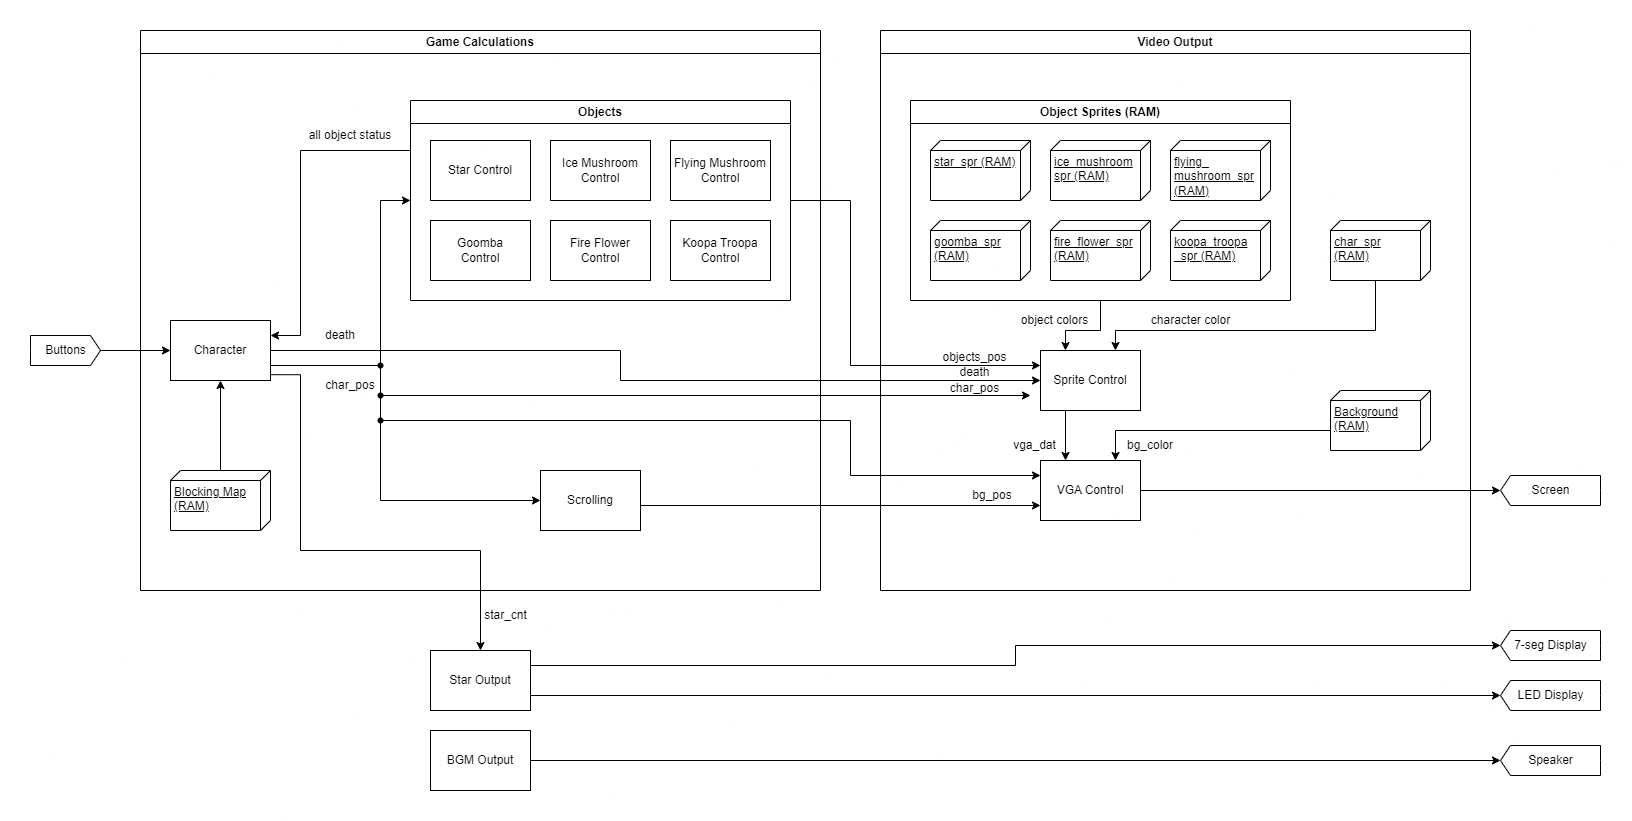

The diagram above was exported from draw.io. Its source (the exported page's mxGraphModel, read from the mxfile embedded in the PNG):
<mxGraphModel dx="1905" dy="1063" grid="0" gridSize="10" guides="1" tooltips="1" connect="1" arrows="1" fold="1" page="1" pageScale="1" pageWidth="1600" pageHeight="900" background="#ffffff" math="0" shadow="0">
  <root>
    <mxCell id="0" />
    <mxCell id="1" parent="0" />
    <mxCell id="n9SyXKmSAYaJPbStBQAH-39" style="edgeStyle=orthogonalEdgeStyle;rounded=0;orthogonalLoop=1;jettySize=auto;html=1;exitX=0;exitY=0.25;exitDx=0;exitDy=0;entryX=1;entryY=0.25;entryDx=0;entryDy=0;" edge="1" parent="1" source="n9SyXKmSAYaJPbStBQAH-7" target="n9SyXKmSAYaJPbStBQAH-17">
      <mxGeometry relative="1" as="geometry">
        <Array as="points">
          <mxPoint x="280" y="190" />
          <mxPoint x="280" y="375" />
        </Array>
      </mxGeometry>
    </mxCell>
    <mxCell id="n9SyXKmSAYaJPbStBQAH-35" style="edgeStyle=orthogonalEdgeStyle;rounded=0;orthogonalLoop=1;jettySize=auto;html=1;exitX=1;exitY=0.75;exitDx=0;exitDy=0;entryX=0;entryY=0.5;entryDx=0;entryDy=0;" edge="1" parent="1" source="n9SyXKmSAYaJPbStBQAH-17" target="n9SyXKmSAYaJPbStBQAH-27">
      <mxGeometry relative="1" as="geometry">
        <mxPoint x="350" y="510" as="targetPoint" />
        <Array as="points">
          <mxPoint x="360" y="405" />
          <mxPoint x="360" y="540" />
        </Array>
      </mxGeometry>
    </mxCell>
    <mxCell id="n9SyXKmSAYaJPbStBQAH-38" style="edgeStyle=orthogonalEdgeStyle;rounded=0;orthogonalLoop=1;jettySize=auto;html=1;exitX=1;exitY=0.75;exitDx=0;exitDy=0;entryX=0;entryY=0.5;entryDx=0;entryDy=0;" edge="1" parent="1" source="n9SyXKmSAYaJPbStBQAH-17" target="n9SyXKmSAYaJPbStBQAH-7">
      <mxGeometry relative="1" as="geometry">
        <Array as="points">
          <mxPoint x="360" y="405" />
          <mxPoint x="360" y="240" />
        </Array>
      </mxGeometry>
    </mxCell>
    <mxCell id="n9SyXKmSAYaJPbStBQAH-64" style="edgeStyle=orthogonalEdgeStyle;rounded=0;orthogonalLoop=1;jettySize=auto;html=1;exitDx=0;exitDy=0;entryX=0;entryY=0.25;entryDx=0;entryDy=0;" edge="1" parent="1" source="n9SyXKmSAYaJPbStBQAH-74" target="n9SyXKmSAYaJPbStBQAH-42">
      <mxGeometry relative="1" as="geometry">
        <Array as="points">
          <mxPoint x="830" y="460" />
          <mxPoint x="830" y="515" />
        </Array>
      </mxGeometry>
    </mxCell>
    <mxCell id="n9SyXKmSAYaJPbStBQAH-76" style="edgeStyle=orthogonalEdgeStyle;rounded=0;orthogonalLoop=1;jettySize=auto;html=1;exitX=1;exitY=0.5;exitDx=0;exitDy=0;entryX=0;entryY=0.5;entryDx=0;entryDy=0;" edge="1" parent="1" source="n9SyXKmSAYaJPbStBQAH-17" target="n9SyXKmSAYaJPbStBQAH-43">
      <mxGeometry relative="1" as="geometry">
        <Array as="points">
          <mxPoint x="600" y="390" />
          <mxPoint x="600" y="420" />
        </Array>
      </mxGeometry>
    </mxCell>
    <mxCell id="n9SyXKmSAYaJPbStBQAH-121" style="edgeStyle=orthogonalEdgeStyle;rounded=0;orthogonalLoop=1;jettySize=auto;html=1;exitX=1.005;exitY=0.903;exitDx=0;exitDy=0;entryX=0.5;entryY=0;entryDx=0;entryDy=0;exitPerimeter=0;" edge="1" parent="1" source="n9SyXKmSAYaJPbStBQAH-17" target="n9SyXKmSAYaJPbStBQAH-110">
      <mxGeometry relative="1" as="geometry">
        <Array as="points">
          <mxPoint x="280" y="414" />
          <mxPoint x="280" y="590" />
          <mxPoint x="460" y="590" />
        </Array>
      </mxGeometry>
    </mxCell>
    <mxCell id="n9SyXKmSAYaJPbStBQAH-17" value="Character" style="rounded=0;whiteSpace=wrap;html=1;" vertex="1" parent="1">
      <mxGeometry x="150" y="360" width="100" height="60" as="geometry" />
    </mxCell>
    <mxCell id="n9SyXKmSAYaJPbStBQAH-31" style="edgeStyle=orthogonalEdgeStyle;rounded=0;orthogonalLoop=1;jettySize=auto;html=1;exitX=0;exitY=0;exitDx=0;exitDy=50;exitPerimeter=0;entryX=0.5;entryY=1;entryDx=0;entryDy=0;" edge="1" parent="1" source="n9SyXKmSAYaJPbStBQAH-19" target="n9SyXKmSAYaJPbStBQAH-17">
      <mxGeometry relative="1" as="geometry" />
    </mxCell>
    <mxCell id="n9SyXKmSAYaJPbStBQAH-93" style="edgeStyle=orthogonalEdgeStyle;rounded=0;orthogonalLoop=1;jettySize=auto;html=1;exitX=0;exitY=0;exitDx=60;exitDy=55;exitPerimeter=0;entryX=0.75;entryY=0;entryDx=0;entryDy=0;" edge="1" parent="1" source="n9SyXKmSAYaJPbStBQAH-20" target="n9SyXKmSAYaJPbStBQAH-43">
      <mxGeometry relative="1" as="geometry">
        <Array as="points">
          <mxPoint x="1355" y="370" />
          <mxPoint x="1095" y="370" />
        </Array>
      </mxGeometry>
    </mxCell>
    <mxCell id="n9SyXKmSAYaJPbStBQAH-20" value="char_spr (RAM)" style="verticalAlign=top;align=left;spacingTop=8;spacingLeft=2;spacingRight=12;shape=cube;size=10;direction=south;fontStyle=4;html=1;whiteSpace=wrap;" vertex="1" parent="1">
      <mxGeometry x="1310" y="260" width="100" height="60" as="geometry" />
    </mxCell>
    <mxCell id="n9SyXKmSAYaJPbStBQAH-30" style="edgeStyle=orthogonalEdgeStyle;rounded=0;orthogonalLoop=1;jettySize=auto;html=1;exitX=1;exitY=0.5;exitDx=0;exitDy=0;exitPerimeter=0;" edge="1" parent="1" source="n9SyXKmSAYaJPbStBQAH-21" target="n9SyXKmSAYaJPbStBQAH-17">
      <mxGeometry relative="1" as="geometry" />
    </mxCell>
    <mxCell id="n9SyXKmSAYaJPbStBQAH-21" value="Buttons" style="html=1;shadow=0;dashed=0;align=center;verticalAlign=middle;shape=mxgraph.arrows2.arrow;dy=0;dx=10;notch=0;" vertex="1" parent="1">
      <mxGeometry x="10" y="375" width="70" height="30" as="geometry" />
    </mxCell>
    <mxCell id="n9SyXKmSAYaJPbStBQAH-23" value="Screen" style="html=1;shadow=0;dashed=0;align=center;verticalAlign=middle;shape=mxgraph.arrows2.arrow;dy=0;dx=10;notch=0;direction=west;" vertex="1" parent="1">
      <mxGeometry x="1480" y="515" width="100" height="30" as="geometry" />
    </mxCell>
    <mxCell id="n9SyXKmSAYaJPbStBQAH-24" value="7-seg Display" style="html=1;shadow=0;dashed=0;align=center;verticalAlign=middle;shape=mxgraph.arrows2.arrow;dy=0;dx=10;notch=0;direction=west;" vertex="1" parent="1">
      <mxGeometry x="1480" y="670" width="100" height="30" as="geometry" />
    </mxCell>
    <mxCell id="n9SyXKmSAYaJPbStBQAH-25" value="Speaker" style="html=1;shadow=0;dashed=0;align=center;verticalAlign=middle;shape=mxgraph.arrows2.arrow;dy=0;dx=10;notch=0;direction=west;" vertex="1" parent="1">
      <mxGeometry x="1480" y="785" width="100" height="30" as="geometry" />
    </mxCell>
    <mxCell id="n9SyXKmSAYaJPbStBQAH-42" value="VGA Control" style="rounded=0;whiteSpace=wrap;html=1;" vertex="1" parent="1">
      <mxGeometry x="1020" y="500" width="100" height="60" as="geometry" />
    </mxCell>
    <mxCell id="n9SyXKmSAYaJPbStBQAH-108" style="edgeStyle=orthogonalEdgeStyle;rounded=0;orthogonalLoop=1;jettySize=auto;html=1;exitX=0.25;exitY=1;exitDx=0;exitDy=0;entryX=0.25;entryY=0;entryDx=0;entryDy=0;" edge="1" parent="1" source="n9SyXKmSAYaJPbStBQAH-43" target="n9SyXKmSAYaJPbStBQAH-42">
      <mxGeometry relative="1" as="geometry" />
    </mxCell>
    <mxCell id="n9SyXKmSAYaJPbStBQAH-43" value="Sprite Control" style="rounded=0;whiteSpace=wrap;html=1;" vertex="1" parent="1">
      <mxGeometry x="1020" y="390" width="100" height="60" as="geometry" />
    </mxCell>
    <mxCell id="n9SyXKmSAYaJPbStBQAH-44" value="Game Calculations" style="swimlane;whiteSpace=wrap;html=1;" vertex="1" parent="1">
      <mxGeometry x="120" y="70" width="680" height="560" as="geometry" />
    </mxCell>
    <mxCell id="n9SyXKmSAYaJPbStBQAH-27" value="Scrolling" style="rounded=0;whiteSpace=wrap;html=1;" vertex="1" parent="n9SyXKmSAYaJPbStBQAH-44">
      <mxGeometry x="400" y="440" width="100" height="60" as="geometry" />
    </mxCell>
    <mxCell id="n9SyXKmSAYaJPbStBQAH-7" value="Objects" style="swimlane;whiteSpace=wrap;html=1;" vertex="1" parent="n9SyXKmSAYaJPbStBQAH-44">
      <mxGeometry x="270" y="70" width="380" height="200" as="geometry">
        <mxRectangle x="560" y="10" width="80" height="30" as="alternateBounds" />
      </mxGeometry>
    </mxCell>
    <mxCell id="n9SyXKmSAYaJPbStBQAH-1" value="Star Control" style="rounded=0;whiteSpace=wrap;html=1;" vertex="1" parent="n9SyXKmSAYaJPbStBQAH-7">
      <mxGeometry x="20" y="40" width="100" height="60" as="geometry" />
    </mxCell>
    <mxCell id="n9SyXKmSAYaJPbStBQAH-10" value="Goomba&lt;div&gt;Control&lt;/div&gt;" style="rounded=0;whiteSpace=wrap;html=1;" vertex="1" parent="n9SyXKmSAYaJPbStBQAH-7">
      <mxGeometry x="20" y="120" width="100" height="60" as="geometry" />
    </mxCell>
    <mxCell id="n9SyXKmSAYaJPbStBQAH-11" value="Ice Mushroom&lt;div&gt;Control&lt;/div&gt;" style="rounded=0;whiteSpace=wrap;html=1;" vertex="1" parent="n9SyXKmSAYaJPbStBQAH-7">
      <mxGeometry x="140" y="40" width="100" height="60" as="geometry" />
    </mxCell>
    <mxCell id="n9SyXKmSAYaJPbStBQAH-12" value="Fire Flower&lt;div&gt;Control&lt;/div&gt;" style="rounded=0;whiteSpace=wrap;html=1;" vertex="1" parent="n9SyXKmSAYaJPbStBQAH-7">
      <mxGeometry x="140" y="120" width="100" height="60" as="geometry" />
    </mxCell>
    <mxCell id="n9SyXKmSAYaJPbStBQAH-13" value="Flying Mushroom&lt;div&gt;Control&lt;/div&gt;" style="rounded=0;whiteSpace=wrap;html=1;" vertex="1" parent="n9SyXKmSAYaJPbStBQAH-7">
      <mxGeometry x="260" y="40" width="100" height="60" as="geometry" />
    </mxCell>
    <mxCell id="n9SyXKmSAYaJPbStBQAH-14" value="Koopa Troopa&lt;div&gt;Control&lt;/div&gt;" style="rounded=0;whiteSpace=wrap;html=1;" vertex="1" parent="n9SyXKmSAYaJPbStBQAH-7">
      <mxGeometry x="260" y="120" width="100" height="60" as="geometry" />
    </mxCell>
    <mxCell id="n9SyXKmSAYaJPbStBQAH-41" value="all object status" style="text;html=1;align=center;verticalAlign=middle;whiteSpace=wrap;rounded=0;" vertex="1" parent="n9SyXKmSAYaJPbStBQAH-44">
      <mxGeometry x="160" y="90" width="100" height="30" as="geometry" />
    </mxCell>
    <mxCell id="n9SyXKmSAYaJPbStBQAH-77" value="death" style="text;html=1;align=center;verticalAlign=middle;whiteSpace=wrap;rounded=0;" vertex="1" parent="n9SyXKmSAYaJPbStBQAH-44">
      <mxGeometry x="170" y="290" width="60" height="30" as="geometry" />
    </mxCell>
    <mxCell id="n9SyXKmSAYaJPbStBQAH-78" value="char_pos" style="text;html=1;align=center;verticalAlign=middle;whiteSpace=wrap;rounded=0;" vertex="1" parent="n9SyXKmSAYaJPbStBQAH-44">
      <mxGeometry x="180" y="340" width="60" height="30" as="geometry" />
    </mxCell>
    <mxCell id="n9SyXKmSAYaJPbStBQAH-19" value="Blocking Map (RAM)" style="verticalAlign=top;align=left;spacingTop=8;spacingLeft=2;spacingRight=12;shape=cube;size=10;direction=south;fontStyle=4;html=1;whiteSpace=wrap;" vertex="1" parent="n9SyXKmSAYaJPbStBQAH-44">
      <mxGeometry x="30" y="440" width="100" height="60" as="geometry" />
    </mxCell>
    <mxCell id="n9SyXKmSAYaJPbStBQAH-109" style="edgeStyle=orthogonalEdgeStyle;rounded=0;orthogonalLoop=1;jettySize=auto;html=1;exitX=0;exitY=0;exitDx=35;exitDy=100;exitPerimeter=0;entryX=0.75;entryY=0;entryDx=0;entryDy=0;" edge="1" parent="1" source="n9SyXKmSAYaJPbStBQAH-47" target="n9SyXKmSAYaJPbStBQAH-42">
      <mxGeometry relative="1" as="geometry">
        <Array as="points">
          <mxPoint x="1310" y="470" />
          <mxPoint x="1095" y="470" />
        </Array>
      </mxGeometry>
    </mxCell>
    <mxCell id="n9SyXKmSAYaJPbStBQAH-47" value="Background&lt;div&gt;(RAM)&lt;/div&gt;" style="verticalAlign=top;align=left;spacingTop=8;spacingLeft=2;spacingRight=12;shape=cube;size=10;direction=south;fontStyle=4;html=1;whiteSpace=wrap;" vertex="1" parent="1">
      <mxGeometry x="1310" y="430" width="100" height="60" as="geometry" />
    </mxCell>
    <mxCell id="n9SyXKmSAYaJPbStBQAH-86" style="edgeStyle=orthogonalEdgeStyle;rounded=0;orthogonalLoop=1;jettySize=auto;html=1;exitX=0.5;exitY=1;exitDx=0;exitDy=0;entryX=0.25;entryY=0;entryDx=0;entryDy=0;" edge="1" parent="1" source="n9SyXKmSAYaJPbStBQAH-52" target="n9SyXKmSAYaJPbStBQAH-43">
      <mxGeometry relative="1" as="geometry">
        <Array as="points">
          <mxPoint x="1080" y="370" />
          <mxPoint x="1045" y="370" />
        </Array>
      </mxGeometry>
    </mxCell>
    <mxCell id="n9SyXKmSAYaJPbStBQAH-52" value="Object Sprites (RAM)" style="swimlane;whiteSpace=wrap;html=1;" vertex="1" parent="1">
      <mxGeometry x="890" y="140" width="380" height="200" as="geometry">
        <mxRectangle x="560" y="10" width="80" height="30" as="alternateBounds" />
      </mxGeometry>
    </mxCell>
    <mxCell id="n9SyXKmSAYaJPbStBQAH-26" value="star_spr (RAM)" style="verticalAlign=top;align=left;spacingTop=8;spacingLeft=2;spacingRight=12;shape=cube;size=10;direction=south;fontStyle=4;html=1;whiteSpace=wrap;" vertex="1" parent="n9SyXKmSAYaJPbStBQAH-52">
      <mxGeometry x="20" y="40" width="100" height="60" as="geometry" />
    </mxCell>
    <mxCell id="n9SyXKmSAYaJPbStBQAH-88" value="goomba_spr&lt;div&gt;(RAM)&lt;br&gt;&lt;/div&gt;" style="verticalAlign=top;align=left;spacingTop=8;spacingLeft=2;spacingRight=12;shape=cube;size=10;direction=south;fontStyle=4;html=1;whiteSpace=wrap;" vertex="1" parent="n9SyXKmSAYaJPbStBQAH-52">
      <mxGeometry x="20" y="120" width="100" height="60" as="geometry" />
    </mxCell>
    <mxCell id="n9SyXKmSAYaJPbStBQAH-89" value="ice_mushroom&lt;div&gt;spr&amp;nbsp;&lt;span style=&quot;background-color: initial;&quot;&gt;(RAM)&lt;/span&gt;&lt;/div&gt;" style="verticalAlign=top;align=left;spacingTop=8;spacingLeft=2;spacingRight=12;shape=cube;size=10;direction=south;fontStyle=4;html=1;whiteSpace=wrap;" vertex="1" parent="n9SyXKmSAYaJPbStBQAH-52">
      <mxGeometry x="140" y="40" width="100" height="60" as="geometry" />
    </mxCell>
    <mxCell id="n9SyXKmSAYaJPbStBQAH-90" value="fire_flower_spr&lt;div&gt;(RAM)&lt;br&gt;&lt;/div&gt;" style="verticalAlign=top;align=left;spacingTop=8;spacingLeft=2;spacingRight=12;shape=cube;size=10;direction=south;fontStyle=4;html=1;whiteSpace=wrap;" vertex="1" parent="n9SyXKmSAYaJPbStBQAH-52">
      <mxGeometry x="140" y="120" width="100" height="60" as="geometry" />
    </mxCell>
    <mxCell id="n9SyXKmSAYaJPbStBQAH-91" value="flying_&lt;div&gt;mushroom&lt;span style=&quot;background-color: initial;&quot;&gt;_spr&lt;/span&gt;&lt;/div&gt;&lt;div&gt;(RAM)&lt;span style=&quot;background-color: initial;&quot;&gt;&lt;br&gt;&lt;/span&gt;&lt;/div&gt;" style="verticalAlign=top;align=left;spacingTop=8;spacingLeft=2;spacingRight=12;shape=cube;size=10;direction=south;fontStyle=4;html=1;whiteSpace=wrap;" vertex="1" parent="n9SyXKmSAYaJPbStBQAH-52">
      <mxGeometry x="260" y="40" width="100" height="60" as="geometry" />
    </mxCell>
    <mxCell id="n9SyXKmSAYaJPbStBQAH-92" value="koopa_troopa&lt;div&gt;_spr&amp;nbsp;&lt;span style=&quot;background-color: initial;&quot;&gt;(RAM)&lt;/span&gt;&lt;/div&gt;" style="verticalAlign=top;align=left;spacingTop=8;spacingLeft=2;spacingRight=12;shape=cube;size=10;direction=south;fontStyle=4;html=1;whiteSpace=wrap;" vertex="1" parent="n9SyXKmSAYaJPbStBQAH-52">
      <mxGeometry x="260" y="120" width="100" height="60" as="geometry" />
    </mxCell>
    <mxCell id="n9SyXKmSAYaJPbStBQAH-72" value="" style="shape=waypoint;sketch=0;fillStyle=solid;size=6;pointerEvents=1;points=[];fillColor=none;resizable=0;rotatable=0;perimeter=centerPerimeter;snapToPoint=1;" vertex="1" parent="1">
      <mxGeometry x="350" y="395" width="20" height="20" as="geometry" />
    </mxCell>
    <mxCell id="n9SyXKmSAYaJPbStBQAH-74" value="" style="shape=waypoint;sketch=0;fillStyle=solid;size=6;pointerEvents=1;points=[];fillColor=none;resizable=0;rotatable=0;perimeter=centerPerimeter;snapToPoint=1;" vertex="1" parent="1">
      <mxGeometry x="350" y="450" width="20" height="20" as="geometry" />
    </mxCell>
    <mxCell id="n9SyXKmSAYaJPbStBQAH-82" style="edgeStyle=orthogonalEdgeStyle;rounded=0;orthogonalLoop=1;jettySize=auto;html=1;exitX=1;exitY=0.5;exitDx=0;exitDy=0;entryX=0;entryY=0.75;entryDx=0;entryDy=0;" edge="1" parent="1" source="n9SyXKmSAYaJPbStBQAH-27" target="n9SyXKmSAYaJPbStBQAH-42">
      <mxGeometry relative="1" as="geometry">
        <Array as="points">
          <mxPoint x="620" y="545" />
        </Array>
      </mxGeometry>
    </mxCell>
    <mxCell id="n9SyXKmSAYaJPbStBQAH-87" value="object colors" style="text;html=1;align=center;verticalAlign=middle;resizable=0;points=[];autosize=1;strokeColor=none;fillColor=none;" vertex="1" parent="1">
      <mxGeometry x="989" y="345" width="90" height="30" as="geometry" />
    </mxCell>
    <mxCell id="n9SyXKmSAYaJPbStBQAH-94" value="character color" style="text;html=1;align=center;verticalAlign=middle;resizable=0;points=[];autosize=1;strokeColor=none;fillColor=none;" vertex="1" parent="1">
      <mxGeometry x="1120" y="345" width="100" height="30" as="geometry" />
    </mxCell>
    <mxCell id="n9SyXKmSAYaJPbStBQAH-96" style="edgeStyle=orthogonalEdgeStyle;rounded=0;orthogonalLoop=1;jettySize=auto;html=1;entryX=0;entryY=0.5;entryDx=0;entryDy=0;" edge="1" parent="1" source="n9SyXKmSAYaJPbStBQAH-97">
      <mxGeometry relative="1" as="geometry">
        <mxPoint x="360" y="410" as="sourcePoint" />
        <mxPoint x="1010" y="435" as="targetPoint" />
        <Array as="points">
          <mxPoint x="360" y="435" />
        </Array>
      </mxGeometry>
    </mxCell>
    <mxCell id="n9SyXKmSAYaJPbStBQAH-97" value="" style="shape=waypoint;sketch=0;fillStyle=solid;size=6;pointerEvents=1;points=[];fillColor=none;resizable=0;rotatable=0;perimeter=centerPerimeter;snapToPoint=1;" vertex="1" parent="1">
      <mxGeometry x="350" y="425" width="20" height="20" as="geometry" />
    </mxCell>
    <mxCell id="n9SyXKmSAYaJPbStBQAH-99" style="edgeStyle=orthogonalEdgeStyle;rounded=0;orthogonalLoop=1;jettySize=auto;html=1;exitX=1;exitY=0.5;exitDx=0;exitDy=0;entryX=0;entryY=0.25;entryDx=0;entryDy=0;" edge="1" parent="1" source="n9SyXKmSAYaJPbStBQAH-7" target="n9SyXKmSAYaJPbStBQAH-43">
      <mxGeometry relative="1" as="geometry">
        <Array as="points">
          <mxPoint x="830" y="240" />
          <mxPoint x="830" y="405" />
        </Array>
      </mxGeometry>
    </mxCell>
    <mxCell id="n9SyXKmSAYaJPbStBQAH-100" value="objects_pos" style="text;html=1;align=center;verticalAlign=middle;resizable=0;points=[];autosize=1;strokeColor=none;fillColor=none;" vertex="1" parent="1">
      <mxGeometry x="909" y="382" width="90" height="30" as="geometry" />
    </mxCell>
    <mxCell id="n9SyXKmSAYaJPbStBQAH-101" value="death" style="text;html=1;align=center;verticalAlign=middle;resizable=0;points=[];autosize=1;strokeColor=none;fillColor=none;" vertex="1" parent="1">
      <mxGeometry x="929" y="397" width="50" height="30" as="geometry" />
    </mxCell>
    <mxCell id="n9SyXKmSAYaJPbStBQAH-102" value="char_pos" style="text;html=1;align=center;verticalAlign=middle;resizable=0;points=[];autosize=1;strokeColor=none;fillColor=none;" vertex="1" parent="1">
      <mxGeometry x="919" y="413" width="70" height="30" as="geometry" />
    </mxCell>
    <mxCell id="n9SyXKmSAYaJPbStBQAH-104" value="vga_dat" style="text;html=1;align=center;verticalAlign=middle;resizable=0;points=[];autosize=1;strokeColor=none;fillColor=none;" vertex="1" parent="1">
      <mxGeometry x="979" y="470" width="70" height="30" as="geometry" />
    </mxCell>
    <mxCell id="n9SyXKmSAYaJPbStBQAH-105" value="bg_color" style="text;html=1;align=center;verticalAlign=middle;whiteSpace=wrap;rounded=0;" vertex="1" parent="1">
      <mxGeometry x="1100" y="470" width="60" height="30" as="geometry" />
    </mxCell>
    <mxCell id="n9SyXKmSAYaJPbStBQAH-106" style="edgeStyle=orthogonalEdgeStyle;rounded=0;orthogonalLoop=1;jettySize=auto;html=1;exitX=1;exitY=0.5;exitDx=0;exitDy=0;entryX=1;entryY=0.5;entryDx=0;entryDy=0;entryPerimeter=0;" edge="1" parent="1" source="n9SyXKmSAYaJPbStBQAH-42" target="n9SyXKmSAYaJPbStBQAH-23">
      <mxGeometry relative="1" as="geometry" />
    </mxCell>
    <mxCell id="n9SyXKmSAYaJPbStBQAH-110" value="Star Output" style="rounded=0;whiteSpace=wrap;html=1;" vertex="1" parent="1">
      <mxGeometry x="410" y="690" width="100" height="60" as="geometry" />
    </mxCell>
    <mxCell id="n9SyXKmSAYaJPbStBQAH-111" value="BGM Output" style="rounded=0;whiteSpace=wrap;html=1;" vertex="1" parent="1">
      <mxGeometry x="410" y="770" width="100" height="60" as="geometry" />
    </mxCell>
    <mxCell id="n9SyXKmSAYaJPbStBQAH-112" value="Video Output" style="swimlane;whiteSpace=wrap;html=1;" vertex="1" parent="1">
      <mxGeometry x="860" y="70" width="590" height="560" as="geometry" />
    </mxCell>
    <mxCell id="n9SyXKmSAYaJPbStBQAH-79" value="bg_pos" style="text;html=1;align=center;verticalAlign=middle;whiteSpace=wrap;rounded=0;" vertex="1" parent="n9SyXKmSAYaJPbStBQAH-112">
      <mxGeometry x="82" y="450" width="60" height="30" as="geometry" />
    </mxCell>
    <mxCell id="n9SyXKmSAYaJPbStBQAH-113" value="LED Display" style="html=1;shadow=0;dashed=0;align=center;verticalAlign=middle;shape=mxgraph.arrows2.arrow;dy=0;dx=10;notch=0;direction=west;" vertex="1" parent="1">
      <mxGeometry x="1480" y="720" width="100" height="30" as="geometry" />
    </mxCell>
    <mxCell id="n9SyXKmSAYaJPbStBQAH-114" style="edgeStyle=orthogonalEdgeStyle;rounded=0;orthogonalLoop=1;jettySize=auto;html=1;exitX=1;exitY=0.25;exitDx=0;exitDy=0;entryX=1;entryY=0.5;entryDx=0;entryDy=0;entryPerimeter=0;" edge="1" parent="1" source="n9SyXKmSAYaJPbStBQAH-110" target="n9SyXKmSAYaJPbStBQAH-24">
      <mxGeometry relative="1" as="geometry" />
    </mxCell>
    <mxCell id="n9SyXKmSAYaJPbStBQAH-115" style="edgeStyle=orthogonalEdgeStyle;rounded=0;orthogonalLoop=1;jettySize=auto;html=1;exitX=1;exitY=0.75;exitDx=0;exitDy=0;entryX=1;entryY=0.5;entryDx=0;entryDy=0;entryPerimeter=0;" edge="1" parent="1" source="n9SyXKmSAYaJPbStBQAH-110" target="n9SyXKmSAYaJPbStBQAH-113">
      <mxGeometry relative="1" as="geometry" />
    </mxCell>
    <mxCell id="n9SyXKmSAYaJPbStBQAH-116" style="edgeStyle=orthogonalEdgeStyle;rounded=0;orthogonalLoop=1;jettySize=auto;html=1;exitX=1;exitY=0.5;exitDx=0;exitDy=0;entryX=1;entryY=0.5;entryDx=0;entryDy=0;entryPerimeter=0;" edge="1" parent="1" source="n9SyXKmSAYaJPbStBQAH-111" target="n9SyXKmSAYaJPbStBQAH-25">
      <mxGeometry relative="1" as="geometry" />
    </mxCell>
    <mxCell id="n9SyXKmSAYaJPbStBQAH-118" value="star_cnt" style="text;html=1;align=center;verticalAlign=middle;resizable=0;points=[];autosize=1;strokeColor=none;fillColor=none;" vertex="1" parent="1">
      <mxGeometry x="450" y="640" width="70" height="30" as="geometry" />
    </mxCell>
  </root>
</mxGraphModel>